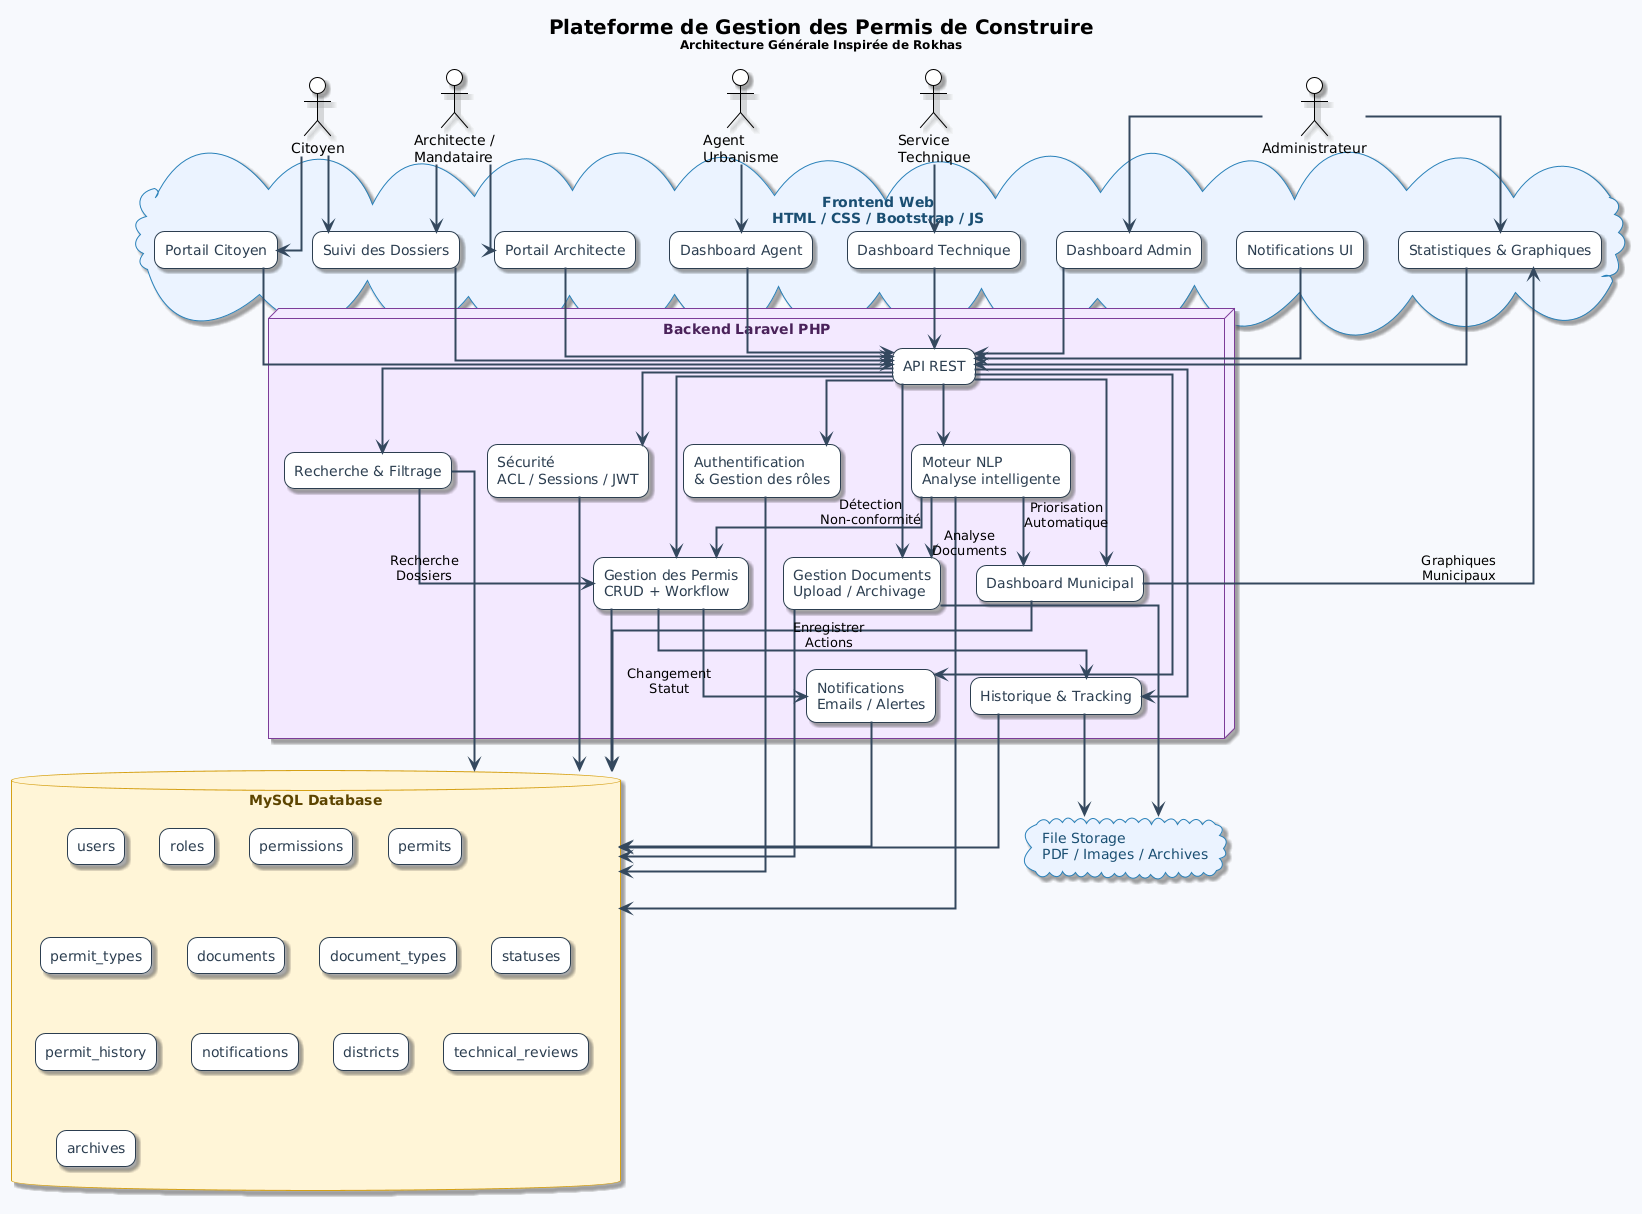

The diagram above was rendered by PlantUML. Its source (embedded in the PNG):
@startuml
!theme plain
skinparam backgroundColor #F7F9FC
skinparam shadowing true
skinparam roundcorner 20
skinparam defaultFontName Segoe UI
skinparam componentStyle rectangle
skinparam linetype ortho

skinparam rectangle {
    BackgroundColor #FFFFFF
    BorderColor #2C3E50
    FontColor #2C3E50
    FontSize 14
    RoundCorner 20
}

skinparam database {
    BackgroundColor #FFF4D6
    BorderColor #D4A017
    FontColor #5C4400
}

skinparam cloud {
    BackgroundColor #EAF3FF
    BorderColor #2980B9
    FontColor #1B4F72
}

skinparam node {
    BackgroundColor #F3E8FF
    BorderColor #7D3C98
    FontColor #4A235A
}

skinparam ArrowColor #34495E
skinparam ArrowThickness 2

title <size:20><b>Plateforme de Gestion des Permis de Construire</b></size>\n<size:12>Architecture Générale Inspirée de Rokhas</size>

actor "Citoyen" as Citizen
actor "Architecte /\nMandataire" as Architect
actor "Agent\nUrbanisme" as Agent
actor "Service\nTechnique" as Technical
actor "Administrateur" as Admin

cloud "Frontend Web\nHTML / CSS / Bootstrap / JS" as Frontend {

    rectangle "Portail Citoyen" as UI1
    rectangle "Portail Architecte" as UI2
    rectangle "Dashboard Agent" as UI3
    rectangle "Dashboard Technique" as UI4
    rectangle "Dashboard Admin" as UI5

    rectangle "Suivi des Dossiers" as Tracking
    rectangle "Notifications UI" as NotifUI
    rectangle "Statistiques & Graphiques" as StatsUI
}

node "Backend Laravel PHP" as Laravel {

    rectangle "API REST" as API

    rectangle "Authentification\n& Gestion des rôles" as Auth

    rectangle "Gestion des Permis\nCRUD + Workflow" as Permit

    rectangle "Gestion Documents\nUpload / Archivage" as Docs

    rectangle "Historique & Tracking" as History

    rectangle "Notifications\nEmails / Alertes" as Notif

    rectangle "Recherche & Filtrage" as Search

    rectangle "Dashboard Municipal" as Dashboard

    rectangle "Moteur NLP\nAnalyse intelligente" as NLP

    rectangle "Sécurité\nACL / Sessions / JWT" as Security
}

database "MySQL Database" as DB {

    rectangle "users" as t1
    rectangle "roles" as t2
    rectangle "permissions" as t3

    rectangle "permits" as t4
    rectangle "permit_types" as t5

    rectangle "documents" as t6
    rectangle "document_types" as t7

    rectangle "statuses" as t8
    rectangle "permit_history" as t9

    rectangle "notifications" as t10
    rectangle "districts" as t11

    rectangle "technical_reviews" as t12
    rectangle "archives" as t13
}

cloud "File Storage\nPDF / Images / Archives" as Storage

Citizen --> UI1
Citizen --> Tracking

Architect --> UI2
Architect --> Tracking

Agent --> UI3

Technical --> UI4

Admin --> UI5
Admin --> StatsUI

UI1 --> API
UI2 --> API
UI3 --> API
UI4 --> API
UI5 --> API

Tracking --> API
NotifUI --> API
StatsUI --> API

API --> Auth
API --> Permit
API --> Docs
API --> History
API --> Notif
API --> Search
API --> Dashboard
API --> NLP
API --> Security

Auth --> DB
Permit --> DB
Docs --> DB
History --> DB
Notif --> DB
Search --> DB
Dashboard --> DB
NLP --> DB
Security --> DB

Docs --> Storage
History --> Storage

NLP --> Docs : Analyse\nDocuments

NLP --> Permit : Détection\nNon-conformité

NLP --> Dashboard : Priorisation\nAutomatique

Permit --> Notif : Changement\nStatut

Permit --> History : Enregistrer\nActions

Search --> Permit : Recherche\nDossiers

Dashboard --> StatsUI : Graphiques\nMunicipaux
@enduml